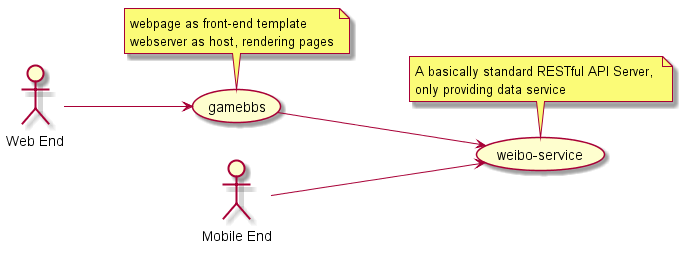

The diagram above was rendered by PlantUML. Its source (embedded in the PNG):
@startuml

left to right direction
:Web End: --> (gamebbs)
(gamebbs) --> (weibo-service)
:Mobile End: --> (weibo-service)

note top of (gamebbs)
webpage as front-end template
webserver as host, rendering pages
end note

note top of (weibo-service)
A basically standard RESTful API Server, 
only providing data service
end note

@enduml